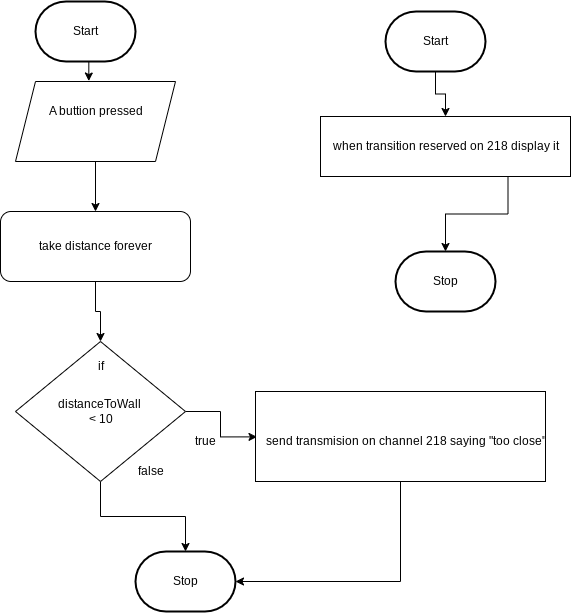

The diagram above was exported from draw.io. Its source (the exported page's mxGraphModel, read from the mxfile embedded in the PNG):
<mxGraphModel dx="655" dy="295" grid="1" gridSize="10" guides="1" tooltips="1" connect="1" arrows="1" fold="1" page="1" pageScale="1" pageWidth="850" pageHeight="1100" math="0" shadow="0">
  <root>
    <mxCell id="0" />
    <mxCell id="1" parent="0" />
    <mxCell id="10" style="edgeStyle=orthogonalEdgeStyle;rounded=0;html=1;exitX=0.5;exitY=1;exitDx=0;exitDy=0;exitPerimeter=0;entryX=0.458;entryY=-0.006;entryDx=0;entryDy=0;entryPerimeter=0;" edge="1" parent="1" source="2" target="5">
      <mxGeometry relative="1" as="geometry" />
    </mxCell>
    <mxCell id="2" value="Start" style="strokeWidth=2;html=1;shape=mxgraph.flowchart.terminator;whiteSpace=wrap;" parent="1" vertex="1">
      <mxGeometry x="350" y="20" width="100" height="60" as="geometry" />
    </mxCell>
    <mxCell id="3" value="Stop" style="strokeWidth=2;html=1;shape=mxgraph.flowchart.terminator;whiteSpace=wrap;" parent="1" vertex="1">
      <mxGeometry x="450" y="570" width="100" height="60" as="geometry" />
    </mxCell>
    <mxCell id="9" style="edgeStyle=orthogonalEdgeStyle;html=1;exitX=0.5;exitY=1;exitDx=0;exitDy=0;entryX=0.5;entryY=0;entryDx=0;entryDy=0;rounded=0;" edge="1" parent="1" source="5" target="7">
      <mxGeometry relative="1" as="geometry" />
    </mxCell>
    <mxCell id="5" value="" style="shape=parallelogram;perimeter=parallelogramPerimeter;whiteSpace=wrap;html=1;fixedSize=1;" vertex="1" parent="1">
      <mxGeometry x="330" y="100" width="160" height="80" as="geometry" />
    </mxCell>
    <mxCell id="6" value="A buttion pressed" style="text;html=1;align=center;verticalAlign=middle;resizable=0;points=[];autosize=1;strokeColor=none;fillColor=none;" vertex="1" parent="1">
      <mxGeometry x="350" y="115" width="120" height="30" as="geometry" />
    </mxCell>
    <mxCell id="15" style="edgeStyle=orthogonalEdgeStyle;rounded=0;html=1;exitX=0.5;exitY=1;exitDx=0;exitDy=0;entryX=0.5;entryY=0;entryDx=0;entryDy=0;" edge="1" parent="1" source="7" target="11">
      <mxGeometry relative="1" as="geometry" />
    </mxCell>
    <mxCell id="7" value="" style="rounded=1;whiteSpace=wrap;html=1;" vertex="1" parent="1">
      <mxGeometry x="315" y="230" width="190" height="70" as="geometry" />
    </mxCell>
    <mxCell id="8" value="take distance forever" style="text;html=1;align=center;verticalAlign=middle;resizable=0;points=[];autosize=1;strokeColor=none;fillColor=none;" vertex="1" parent="1">
      <mxGeometry x="340" y="250" width="140" height="30" as="geometry" />
    </mxCell>
    <mxCell id="21" style="edgeStyle=orthogonalEdgeStyle;rounded=0;html=1;exitX=1;exitY=0.5;exitDx=0;exitDy=0;entryX=0.005;entryY=0.346;entryDx=0;entryDy=0;entryPerimeter=0;" edge="1" parent="1" source="11" target="19">
      <mxGeometry relative="1" as="geometry" />
    </mxCell>
    <mxCell id="24" style="edgeStyle=orthogonalEdgeStyle;rounded=0;html=1;exitX=0.5;exitY=1;exitDx=0;exitDy=0;" edge="1" parent="1" source="11" target="3">
      <mxGeometry relative="1" as="geometry" />
    </mxCell>
    <mxCell id="11" value="" style="rhombus;whiteSpace=wrap;html=1;" vertex="1" parent="1">
      <mxGeometry x="330" y="360" width="170" height="140" as="geometry" />
    </mxCell>
    <mxCell id="12" value="if" style="text;html=1;align=center;verticalAlign=middle;resizable=0;points=[];autosize=1;strokeColor=none;fillColor=none;" vertex="1" parent="1">
      <mxGeometry x="400" y="370" width="30" height="30" as="geometry" />
    </mxCell>
    <mxCell id="14" value="distanceToWall&amp;nbsp;&lt;br&gt;&amp;lt; 10" style="text;html=1;align=center;verticalAlign=middle;resizable=0;points=[];autosize=1;strokeColor=none;fillColor=none;" vertex="1" parent="1">
      <mxGeometry x="360" y="410" width="110" height="40" as="geometry" />
    </mxCell>
    <mxCell id="16" value="true" style="text;html=1;align=center;verticalAlign=middle;resizable=0;points=[];autosize=1;strokeColor=none;fillColor=none;" vertex="1" parent="1">
      <mxGeometry x="500" y="445" width="40" height="30" as="geometry" />
    </mxCell>
    <mxCell id="17" value="false" style="text;html=1;align=center;verticalAlign=middle;resizable=0;points=[];autosize=1;strokeColor=none;fillColor=none;" vertex="1" parent="1">
      <mxGeometry x="440" y="475" width="50" height="30" as="geometry" />
    </mxCell>
    <mxCell id="23" style="edgeStyle=orthogonalEdgeStyle;rounded=0;html=1;exitX=0.5;exitY=1;exitDx=0;exitDy=0;entryX=1;entryY=0.5;entryDx=0;entryDy=0;entryPerimeter=0;" edge="1" parent="1" source="20" target="3">
      <mxGeometry relative="1" as="geometry" />
    </mxCell>
    <mxCell id="20" value="" style="whiteSpace=wrap;html=1;" vertex="1" parent="1">
      <mxGeometry x="570" y="410" width="290" height="90" as="geometry" />
    </mxCell>
    <mxCell id="19" value="send transmision on channel 218 saying &quot;too close&quot;" style="text;html=1;align=center;verticalAlign=middle;resizable=0;points=[];autosize=1;strokeColor=none;fillColor=none;" vertex="1" parent="1">
      <mxGeometry x="570" y="445" width="300" height="30" as="geometry" />
    </mxCell>
    <mxCell id="29" style="edgeStyle=orthogonalEdgeStyle;rounded=0;html=1;exitX=0.5;exitY=1;exitDx=0;exitDy=0;exitPerimeter=0;entryX=0.5;entryY=0;entryDx=0;entryDy=0;" edge="1" parent="1" source="25" target="27">
      <mxGeometry relative="1" as="geometry" />
    </mxCell>
    <mxCell id="25" value="Start" style="strokeWidth=2;html=1;shape=mxgraph.flowchart.terminator;whiteSpace=wrap;" vertex="1" parent="1">
      <mxGeometry x="700" y="30" width="100" height="60" as="geometry" />
    </mxCell>
    <mxCell id="30" style="edgeStyle=orthogonalEdgeStyle;rounded=0;html=1;exitX=0.75;exitY=1;exitDx=0;exitDy=0;entryX=0.5;entryY=0;entryDx=0;entryDy=0;entryPerimeter=0;" edge="1" parent="1" source="27" target="28">
      <mxGeometry relative="1" as="geometry" />
    </mxCell>
    <mxCell id="27" value="" style="whiteSpace=wrap;html=1;" vertex="1" parent="1">
      <mxGeometry x="635" y="135" width="250" height="60" as="geometry" />
    </mxCell>
    <mxCell id="26" value="when transition reserved on 218 display it" style="text;html=1;align=center;verticalAlign=middle;resizable=0;points=[];autosize=1;strokeColor=none;fillColor=none;" vertex="1" parent="1">
      <mxGeometry x="635" y="150" width="250" height="30" as="geometry" />
    </mxCell>
    <mxCell id="28" value="Stop" style="strokeWidth=2;html=1;shape=mxgraph.flowchart.terminator;whiteSpace=wrap;" vertex="1" parent="1">
      <mxGeometry x="710" y="270" width="100" height="60" as="geometry" />
    </mxCell>
  </root>
</mxGraphModel>